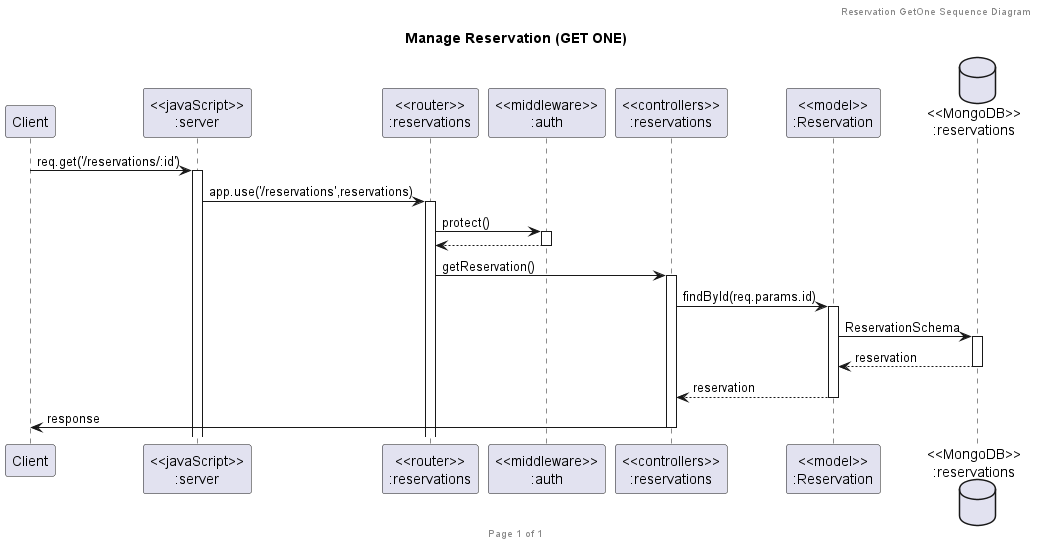

The diagram above was rendered by PlantUML. Its source (embedded in the PNG):
@startuml Manage Reservation (GET ONE)

header Reservation GetOne Sequence Diagram
footer Page %page% of %lastpage%
title "Manage Reservation (GET ONE)"

participant "Client" as client
participant "<<javaScript>>\n:server" as server
participant "<<router>>\n:reservations" as routerReservations
participant "<<middleware>>\n:auth" as middleware
participant "<<controllers>>\n:reservations" as controllersReservations
participant "<<model>>\n:Reservation" as modelReservation
database "<<MongoDB>>\n:reservations" as ReservationsDatabase

client->server ++:req.get('/reservations/:id')
server->routerReservations ++:app.use('/reservations',reservations)
routerReservations -> middleware ++:protect()
return
routerReservations -> controllersReservations ++:getReservation()
controllersReservations->modelReservation ++:findById(req.params.id)
modelReservation ->ReservationsDatabase ++: ReservationSchema
ReservationsDatabase --> modelReservation --: reservation
controllersReservations <-- modelReservation --:reservation
controllersReservations->client --:response

@enduml